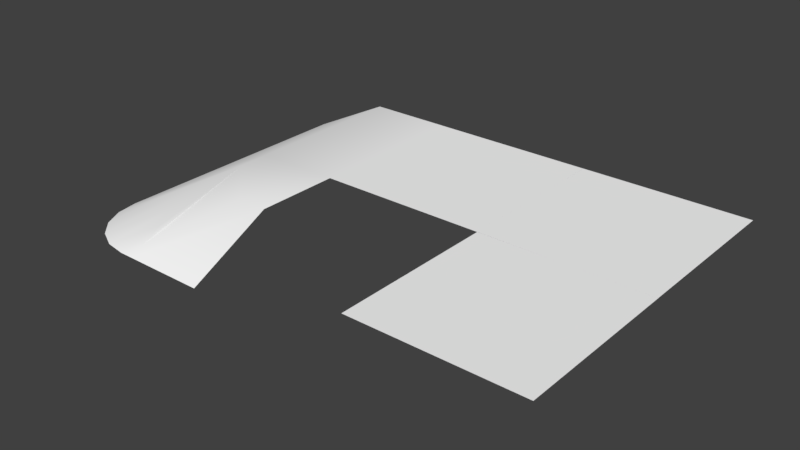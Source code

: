 # Source: Beach.blend  (saved by Blender 2.79.0; exported with 4.5.12 LTS)
import bpy
from mathutils import Matrix  # noqa: F401  (used for matrix-valued properties, if any)

bpy.ops.wm.read_factory_settings(use_empty=True)
scene = bpy.context.scene
scene.name = 'Scene'

# ---- collections
col_collection_1 = bpy.data.collections.new('Collection 1'); scene.collection.children.link(col_collection_1)

# ---- materials (node trees are filled in below, after node groups)
mat_environment = bpy.data.materials.new('Environment')
mat_environment.alpha_threshold = 0.0
mat_environment.use_transparent_shadow = False
mat_environment.diffuse_color = (1.0, 1.0, 1.0, 1.0)
mat_environment.roughness = 0.5

# ---- material node trees

# ---- world
world_world = bpy.data.worlds.new('World'); scene.world = world_world
world_world.color = (0.05088, 0.05088, 0.05088)
world_world.use_sun_shadow = False
world_world.sun_shadow_jitter_overblur = 0.0
world_world.cycles.sampling_method = 'MANUAL'

# ---- meshes
me_plane_003 = bpy.data.meshes.new('Plane.003')
me_plane_003.from_pydata([(0.0, 8.146e-08, -0.5), (2.0, 0.0, 0.0), (2.0, 2.0, -0.5), (1.0, 0.0, 0.0), (2.0, 1.0, 0.0), (1.0, 2.0, -0.5), (0.0, 1.0, -0.5), (0.0, 1.157, -0.5), (0.8433, 2.0, -0.5), (0.04127, 1.417, -0.5), (0.1611, 1.652, -0.5), (0.3476, 1.839, -0.5), (0.5827, 1.959, -0.5), (1.0, 1.843, -0.4217), (0.1567, 1.0, -0.4217), (1.0, 0.3714, 0.0), (1.629, 1.0, 0.0), (0.9587, 1.583, -0.312), (0.8389, 1.348, -0.2543), (0.6524, 1.161, -0.2543), (0.4173, 1.041, -0.312)], [], [(3, 1, 4, 16, 15), (13, 16, 4, 2, 5), (0, 3, 15, 14, 6), (6, 14, 7), (13, 17, 18, 19, 20, 14, 15, 16), (13, 8, 12, 17), (17, 12, 11, 18), (18, 11, 10, 19), (19, 10, 9, 20), (20, 9, 7, 14), (8, 13, 5)])
me_plane_003.polygons.foreach_set('use_smooth', [True] * 11)
_uv = me_plane_003.uv_layers.new(name='UVMap')
_uv.uv.foreach_set('vector', [0.6206, 0.1044, 0.6206, 0.1909, 0.5341, 0.1909, 0.5341, 0.1588, 0.5885, 0.1044, 0.4611, 0.1044, 0.5341, 0.1588, 0.5341, 0.1909, 0.4476, 0.1909, 0.4476, 0.1044, 0.6206, 0.01785, 0.6206, 0.1044, 0.5885, 0.1044, 0.5341, 0.03141, 0.5341, 0.01785, 0.5341, 0.01785, 0.5341, 0.03141, 0.5206, 0.01785, 0.4611, 0.1044, 0.483, 0.1008, 0.5012, 0.09044, 0.5142, 0.0743, 0.5205, 0.05396, 0.5195, 0.03141, 0.5885, 0.1044, 0.5341, 0.1588, 0.4611, 0.1044, 0.4476, 0.09082, 0.4505, 0.06827, 0.483, 0.1008, 0.483, 0.1008, 0.4505, 0.06827, 0.4587, 0.04793, 0.5012, 0.09044, 0.5012, 0.09044, 0.4587, 0.04793, 0.4777, 0.029, 0.5202, 0.07151, 0.5202, 0.07151, 0.4777, 0.029, 0.498, 0.02071, 0.5305, 0.05324, 0.5305, 0.05324, 0.498, 0.02071, 0.5206, 0.01785, 0.5341, 0.03141, 0.4476, 0.09082, 0.4611, 0.1044, 0.4476, 0.1044])
me_plane_003.materials.append(mat_environment)
me_plane_003.use_remesh_preserve_volume = False
me_plane_003.use_remesh_preserve_attributes = False
me_plane_003.use_mirror_vertex_groups = False
me_plane_003.update()
me_plane_003.normals_split_custom_set([tuple(v) for v in zip(*[iter([-0.2298, 8.734e-09, 0.9732, 0.0, 0.0, 1.0, 0.0, 0.2298, 0.9732, -0.06386, 0.223, 0.9727, -0.223, 0.06386, 0.9727, -0.04943, 0.4049, 0.913, -0.06386, 0.223, 0.9727, 0.0, 0.2298, 0.9732, 0.0, 0.4472, 0.8944, 0.0, 0.4472, 0.8944, -0.4472, 1.7e-08, 0.8944, -0.2298, 8.734e-09, 0.9732, -0.223, 0.06386, 0.9727, -0.4049, 0.04943, 0.913, -0.4472, 8.5e-09, 0.8944, -0.4472, 8.5e-09, 0.8944, -0.4049, 0.04943, 0.913, -0.4103, 0.04511, 0.9108, -0.04943, 0.4049, 0.913, -0.1783, 0.2833, 0.9423, -0.2148, 0.248, 0.9446, -0.248, 0.2148, 0.9446, -0.2833, 0.1783, 0.9423, -0.4049, 0.04943, 0.913, -0.223, 0.06386, 0.9727, -0.06386, 0.223, 0.9727, -0.04943, 0.4049, 0.913, -0.04511, 0.4103, 0.9108, -0.1255, 0.3405, 0.9318, -0.1783, 0.2833, 0.9423, -0.1783, 0.2833, 0.9423, -0.1255, 0.3405, 0.9318, -0.2013, 0.2696, 0.9417, -0.2148, 0.248, 0.9446, -0.2148, 0.248, 0.9446, -0.2013, 0.2696, 0.9417, -0.2696, 0.2013, 0.9417, -0.248, 0.2148, 0.9446, -0.248, 0.2148, 0.9446, -0.2696, 0.2013, 0.9417, -0.3405, 0.1255, 0.9318, -0.2833, 0.1783, 0.9423, -0.2833, 0.1783, 0.9423, -0.3405, 0.1255, 0.9318, -0.4103, 0.04511, 0.9108, -0.4049, 0.04943, 0.913, -0.04511, 0.4103, 0.9108, -0.04943, 0.4049, 0.913, 0.0, 0.4472, 0.8944])] * 3)])
me_plane_002 = bpy.data.meshes.new('Plane.002')
me_plane_002.from_pydata([(0.0, 0.0, 0.0), (2.0, 0.0, 0.0), (0.0, 2.0, -0.5), (2.0, 2.0, -0.5), (1.0, 0.0, 0.0), (2.0, 1.0, 0.0), (1.0, 2.0, -0.5), (0.0, 1.0, 0.0), (1.0, 1.0, 0.0)], [], [(8, 5, 3, 6), (7, 8, 6, 2), (0, 4, 8, 7), (4, 1, 5, 8)])
me_plane_002.polygons.foreach_set('use_smooth', [True] * 4)
_uv = me_plane_002.uv_layers.new(name='UVMap')
_uv.uv.foreach_set('vector', [0.5325, 0.1041, 0.5325, 0.1959, 0.4406, 0.1959, 0.4406, 0.1041, 0.5325, 0.01229, 0.5325, 0.1041, 0.4406, 0.1041, 0.4406, 0.01229, 0.6243, 0.01229, 0.6243, 0.1041, 0.5325, 0.1041, 0.5325, 0.01229, 0.6243, 0.1041, 0.6243, 0.1959, 0.5325, 0.1959, 0.5325, 0.1041])
me_plane_002.materials.append(mat_environment)
me_plane_002.use_remesh_preserve_volume = False
me_plane_002.use_remesh_preserve_attributes = False
me_plane_002.use_mirror_vertex_groups = False
me_plane_002.update()
me_plane_002.normals_split_custom_set([tuple(v) for v in zip(*[iter([0.0, 0.2298, 0.9732, 0.0, 0.2298, 0.9732, 0.0, 0.4472, 0.8944, 0.0, 0.4472, 0.8944, 0.0, 0.2298, 0.9732, 0.0, 0.2298, 0.9732, 0.0, 0.4472, 0.8944, 0.0, 0.4472, 0.8944, 0.0, 0.0, 1.0, 0.0, 0.0, 1.0, 0.0, 0.2298, 0.9732, 0.0, 0.2298, 0.9732, 0.0, 0.0, 1.0, 0.0, 0.0, 1.0, 0.0, 0.2298, 0.9732, 0.0, 0.2298, 0.9732])] * 3)])
me_plane_001 = bpy.data.meshes.new('Plane.001')
me_plane_001.from_pydata([(-2.0, 0.0, 0.0), (0.0, 0.0, 0.0), (-2.0, 2.0, 0.0), (0.0, 2.0, 0.0)], [], [(0, 1, 3, 2)])
me_plane_001.polygons.foreach_set('use_smooth', [True] * 1)
_uv = me_plane_001.uv_layers.new(name='UVMap')
_uv.uv.foreach_set('vector', [0.4237, 0.2156, 0.4237, 0.3985, 0.2407, 0.3985, 0.2407, 0.2156])
me_plane_001.materials.append(mat_environment)
me_plane_001.use_remesh_preserve_volume = False
me_plane_001.use_remesh_preserve_attributes = False
me_plane_001.use_mirror_vertex_groups = False
me_plane_001.update()
me_plane_001.normals_split_custom_set([tuple(v) for v in zip(*[iter([0.0, 0.0, 1.0, 0.0, 0.0, 1.0, 0.0, 0.0, 1.0, 0.0, 0.0, 1.0])] * 3)])
me_plane_000 = bpy.data.meshes.new('Plane.000')
me_plane_000.from_pydata([(0.0, 0.0, 0.0), (2.0, 0.0, 0.0), (0.0, 2.0, 0.0), (2.0, 2.0, 0.0)], [], [(0, 1, 3, 2)])
me_plane_000.polygons.foreach_set('use_smooth', [True] * 1)
_uv = me_plane_000.uv_layers.new(name='UVMap')
_uv.uv.foreach_set('vector', [0.6283, 0.2178, 0.6283, 0.4056, 0.4406, 0.4056, 0.4406, 0.2178])
me_plane_000.materials.append(mat_environment)
me_plane_000.use_remesh_preserve_volume = False
me_plane_000.use_remesh_preserve_attributes = False
me_plane_000.use_mirror_vertex_groups = False
me_plane_000.update()
me_plane_000.normals_split_custom_set([tuple(v) for v in zip(*[iter([0.0, 0.0, 1.0, 0.0, 0.0, 1.0, 0.0, 0.0, 1.0, 0.0, 0.0, 1.0])] * 3)])
me_plane_007 = bpy.data.meshes.new('Plane.007')
me_plane_007.from_pydata([(0.0, 0.0, 0.0), (2.0, 0.0, 0.0), (0.0, 2.0, 0.0), (2.0, 2.0, 0.0)], [], [(0, 1, 3, 2)])
me_plane_007.polygons.foreach_set('use_smooth', [True] * 1)
_uv = me_plane_007.uv_layers.new(name='UVMap')
_uv.uv.foreach_set('vector', [0.4171, 0.00279, 0.4171, 0.1976, 0.2223, 0.1976, 0.2223, 0.00279])
me_plane_007.materials.append(mat_environment)
me_plane_007.use_remesh_preserve_volume = False
me_plane_007.use_remesh_preserve_attributes = False
me_plane_007.use_mirror_vertex_groups = False
me_plane_007.update()
me_plane_007.normals_split_custom_set([tuple(v) for v in zip(*[iter([0.0, 0.0, 1.0, 0.0, 0.0, 1.0, 0.0, 0.0, 1.0, 0.0, 0.0, 1.0])] * 3)])

# ---- objects
ob_grass2_004 = bpy.data.objects.new('grass2.004', me_plane_003)
ob_grass2_003 = bpy.data.objects.new('grass2.003', me_plane_002)
ob_grass2_002 = bpy.data.objects.new('grass2.002', me_plane_001)
ob_grass2_001 = bpy.data.objects.new('grass2.001', me_plane_000)
ob_grass2 = bpy.data.objects.new('grass2', me_plane_007)

# ---- transforms, parenting, visibility, modifiers, constraints
ob_grass2_004.location = (-1.0, -1.0, 0.0)
ob_grass2_004.rotation_euler = (-1.629e-07, -0.0, 1.571)
ob_grass2_004.scale = (0.5, 0.5, 0.5)
ob_grass2_004.color = (0.8, 0.8, 0.8, 1.0)
ob_grass2_004.lineart.crease_threshold = 0.0
ob_grass2_003.location = (-1.0, 0.0, 0.0)
ob_grass2_003.rotation_euler = (-1.629e-07, -0.0, 1.571)
ob_grass2_003.scale = (0.5, 0.5, 0.5)
ob_grass2_003.color = (0.8, 0.8, 0.8, 1.0)
ob_grass2_003.lineart.crease_threshold = 0.0
ob_grass2_002.location = (0.0, 0.0, 0.0)
ob_grass2_002.rotation_euler = (-1.629e-07, -0.0, 3.142)
ob_grass2_002.scale = (0.5, 0.5, 0.5)
ob_grass2_002.color = (0.8, 0.8, 0.8, 1.0)
ob_grass2_002.lineart.crease_threshold = 0.0
ob_grass2_001.location = (1.0, 1.0, 0.0)
ob_grass2_001.rotation_euler = (-1.629e-07, 0.0, -3.142)
ob_grass2_001.scale = (0.5, 0.5, 0.5)
ob_grass2_001.color = (0.8, 0.8, 0.8, 1.0)
ob_grass2_001.lineart.crease_threshold = 0.0
ob_grass2.location = (0.0, 0.0, 0.0)
ob_grass2.rotation_euler = (-1.629e-07, -0.0, 1.571)
ob_grass2.scale = (0.5, 0.5, 0.5)
ob_grass2.color = (0.8, 0.8, 0.8, 1.0)
ob_grass2.lineart.crease_threshold = 0.0

# ---- collection membership
col_collection_1.objects.link(ob_grass2_004)
col_collection_1.objects.link(ob_grass2_003)
col_collection_1.objects.link(ob_grass2_002)
col_collection_1.objects.link(ob_grass2_001)
col_collection_1.objects.link(ob_grass2)

# ---- scene / render settings (as saved in the file)
scene.frame_start = 1; scene.frame_end = 250; scene.frame_set(0)
scene.render.engine = 'BLENDER_EEVEE_NEXT'
scene.render.resolution_percentage = 50
scene.render.fps = 30
scene.render.dither_intensity = 0.0
scene.cycles.use_denoising = False
scene.cycles.samples = 128
scene.cycles.sampling_pattern = 'TABULATED_SOBOL'
scene.cycles.use_adaptive_sampling = False
scene.cycles.use_light_tree = False
scene.cycles.blur_glossy = 0.0
scene.cycles.sample_clamp_indirect = 0.0
scene.view_settings.view_transform = 'Standard'
bpy.context.view_layer.update()

# ---- added for rendering (the .blend has no active camera and no usable light): camera, sun
cam_auto = bpy.data.cameras.new('AutoCamera')
cam_auto.lens = 50.0
cam_auto.sensor_width = 36.0
cam_auto.clip_end = 1000.0
ob_auto_camera = bpy.data.objects.new('AutoCamera', cam_auto)
scene.collection.objects.link(ob_auto_camera)
ob_auto_camera.location = (2.84395, -4.01275, 2.55016)
ob_auto_camera.rotation_euler = (1.09748, -7.21219e-08, 0.694738)
scene.camera = ob_auto_camera
light_auto_sun = bpy.data.lights.new('AutoSun', 'SUN')
light_auto_sun.energy = 3.0
light_auto_sun.angle = 0.0523599
ob_auto_sun = bpy.data.objects.new('AutoSun', light_auto_sun)
scene.collection.objects.link(ob_auto_sun)
ob_auto_sun.rotation_euler = (0.872665, 0.174533, 0.523599)
bpy.context.view_layer.update()
